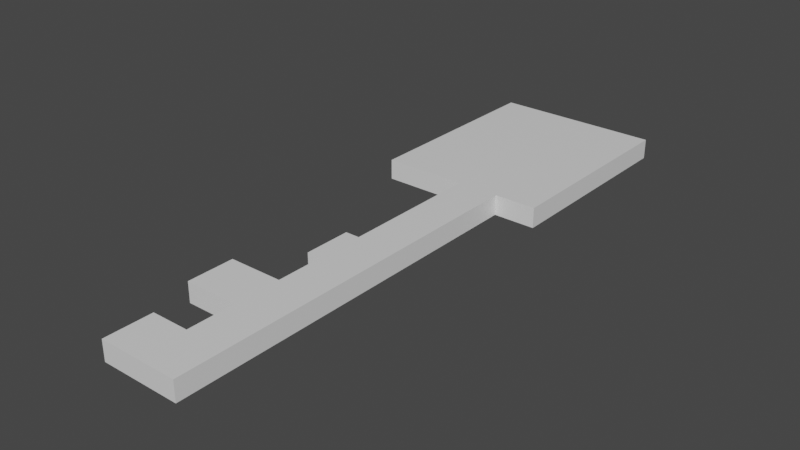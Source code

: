 # Source: Key.blend  (saved by Blender 2.93.21; exported with 4.5.12 LTS)
import bpy
from mathutils import Matrix  # noqa: F401  (used for matrix-valued properties, if any)

bpy.ops.wm.read_factory_settings(use_empty=True)
scene = bpy.context.scene
scene.name = 'Scene'

# ---- collections
col_collection = bpy.data.collections.new('Collection'); scene.collection.children.link(col_collection)

# ---- materials (node trees are filled in below, after node groups)
mat_material = bpy.data.materials.new('Material')
mat_material.alpha_threshold = 0.0
mat_material.use_transparent_shadow = False
mat_material.line_color = (0.0, 0.0, 0.0, 1.0)

# ---- material node trees
mat_material.use_nodes = True; mat_material.node_tree.nodes.clear()
_N = mat_material.node_tree.nodes; _L = mat_material.node_tree.links
n0 = _N.new('ShaderNodeOutputMaterial'); n0.name = 'Material Output'; n0.location = (300, 300)
n1 = _N.new('ShaderNodeBsdfPrincipled'); n1.name = 'Principled BSDF'; n1.location = (10, 300)
n1.distribution = 'GGX'
n1.subsurface_method = 'BURLEY'
n1.inputs[2].default_value = 0.4
n1.inputs[3].default_value = 1.45
n1.inputs[27].default_value = (0.0, 0.0, 0.0, 1.0)
n1.inputs[28].default_value = 1.0
_L.new(n1.outputs[0], n0.inputs[0])
n0.is_active_output = True

# ---- world
world_world = bpy.data.worlds.new('World'); scene.world = world_world
world_world.use_nodes = True; world_world.node_tree.nodes.clear()
_N = world_world.node_tree.nodes; _L = world_world.node_tree.links
n0 = _N.new('ShaderNodeOutputWorld'); n0.name = 'World Output'; n0.location = (300, 300)
n1 = _N.new('ShaderNodeBackground'); n1.name = 'Background'; n1.location = (10, 300)
n1.inputs[0].default_value = (0.05088, 0.05088, 0.05088, 1.0)
_L.new(n1.outputs[0], n0.inputs[0])
n0.is_active_output = True
world_world.color = (0.05088, 0.05088, 0.05088)
world_world.use_sun_shadow = False
world_world.sun_shadow_jitter_overblur = 0.0

# ---- meshes
me_cube = bpy.data.meshes.new('Cube')
me_cube.from_pydata([(1.0, 1.0, 1.0), (1.0, 1.0, -1.0), (1.0, -1.0, 1.0), (1.0, -1.0, -1.0), (-1.0, 1.0, 1.0), (-1.0, 1.0, -1.0), (-1.0, -1.0, 1.0), (-1.0, -1.0, -1.0), (0.0, 1.0, -1.0), (0.0, -1.0, 1.0), (0.0, -1.0, -1.0), (0.0, 1.0, 1.0), (-0.5, 1.0, -1.0), (-0.5, -1.0, 1.0), (-0.5, -1.0, -1.0), (-0.5, 1.0, 1.0), (0.5, -1.0, -1.0), (0.5, 1.0, 1.0), (0.5, 1.0, -1.0), (0.5, -1.0, 1.0), (0.25, 1.0, -1.0), (0.25, -1.0, 1.0), (0.25, -1.0, -1.0), (0.25, 1.0, 1.0), (-0.25, -1.0, -1.0), (-0.25, 1.0, 1.0), (-0.25, 1.0, -1.0), (-0.25, -1.0, 1.0), (0.25, -4.704, 1.0), (0.0, -4.704, 1.0), (0.0, -4.704, -1.0), (0.25, -4.704, -1.0), (0.5, -4.704, -1.0), (0.5, -4.704, 1.0), (0.5, -2.852, 1.0), (0.5, -2.852, -1.0), (0.0, -2.852, -1.0), (0.0, -2.852, 1.0), (0.25, -2.852, -1.0), (0.25, -2.852, 1.0), (0.5, -3.778, 1.0), (0.0, -3.778, -1.0), (0.25, -3.778, -1.0), (0.25, -3.778, 1.0), (0.5, -3.778, -1.0), (0.0, -3.778, 1.0), (0.5, -1.926, -1.0), (0.0, -1.926, 1.0), (0.5, -1.926, 1.0), (0.0, -1.926, -1.0), (0.25, -1.926, -1.0), (0.25, -1.926, 1.0), (0.5, -2.389, 1.0), (0.0, -2.389, -1.0), (0.25, -2.389, -1.0), (0.25, -2.389, 1.0), (0.5, -2.389, -1.0), (0.0, -2.389, 1.0), (0.5, -3.315, -1.0), (0.0, -3.315, 1.0), (0.5, -3.315, 1.0), (0.0, -3.315, -1.0), (0.25, -3.315, -1.0), (0.25, -3.315, 1.0), (0.5, -4.241, 1.0), (0.0, -4.241, -1.0), (0.25, -4.241, -1.0), (0.25, -4.241, 1.0), (0.5, -4.241, -1.0), (0.0, -4.241, 1.0), (-0.4511, -4.704, 1.0), (-0.4511, -4.704, -1.0), (-0.4511, -4.241, -1.0), (-0.4511, -4.241, 1.0), (-0.6466, -3.315, -1.0), (-0.6466, -3.778, -1.0), (-0.6466, -3.778, 1.0), (-0.6466, -3.315, 1.0), (-0.1701, -2.389, -1.0), (-0.1701, -2.852, -1.0), (-0.1701, -2.852, 1.0), (-0.1701, -2.389, 1.0)], [], [(15, 4, 6, 13), (14, 13, 6, 7), (7, 6, 4, 5), (18, 1, 3, 16), (1, 0, 2, 3), (18, 17, 0, 1), (26, 25, 11, 8), (26, 8, 10, 24), (65, 30, 71, 72), (23, 11, 9, 21), (5, 12, 14, 7), (5, 4, 15, 12), (24, 27, 13, 14), (25, 15, 13, 27), (0, 17, 19, 2), (3, 2, 19, 16), (20, 23, 17, 18), (20, 18, 16, 22), (8, 20, 22, 10), (8, 11, 23, 20), (17, 23, 21, 19), (68, 64, 33, 32), (11, 25, 27, 9), (10, 9, 27, 24), (12, 26, 24, 14), (12, 15, 25, 26), (31, 28, 29, 30), (32, 33, 28, 31), (65, 66, 31, 30), (66, 68, 32, 31), (64, 67, 28, 33), (67, 69, 29, 28), (55, 57, 37, 39), (52, 55, 39, 34), (54, 56, 35, 38), (53, 54, 38, 36), (56, 52, 34, 35), (37, 57, 81, 80), (63, 59, 45, 43), (60, 63, 43, 40), (62, 58, 44, 42), (61, 62, 42, 41), (58, 60, 40, 44), (45, 59, 77, 76), (9, 10, 49, 47), (16, 19, 48, 46), (10, 22, 50, 49), (22, 16, 46, 50), (19, 21, 51, 48), (21, 9, 47, 51), (47, 49, 53, 57), (46, 48, 52, 56), (49, 50, 54, 53), (50, 46, 56, 54), (48, 51, 55, 52), (51, 47, 57, 55), (37, 36, 61, 59), (35, 34, 60, 58), (36, 38, 62, 61), (38, 35, 58, 62), (34, 39, 63, 60), (39, 37, 59, 63), (43, 45, 69, 67), (40, 43, 67, 64), (42, 44, 68, 66), (41, 42, 66, 65), (44, 40, 64, 68), (45, 41, 65, 69), (73, 72, 71, 70), (69, 65, 72, 73), (29, 69, 73, 70), (30, 29, 70, 71), (77, 74, 75, 76), (41, 45, 76, 75), (59, 61, 74, 77), (61, 41, 75, 74), (81, 78, 79, 80), (53, 36, 79, 78), (36, 37, 80, 79), (57, 53, 78, 81)])
_uv = me_cube.uv_layers.new(name='UVMap')
_uv.uv.foreach_set('vector', [0.8125, 0.5, 0.875, 0.5, 0.875, 0.75, 0.8125, 0.75, 0.375, 0.9375, 0.625, 0.9375, 0.625, 1.0, 0.375, 1.0, 0.375, 0.0, 0.625, 0.0, 0.625, 0.25, 0.375, 0.25, 0.3125, 0.5, 0.375, 0.5, 0.375, 0.75, 0.3125, 0.75, 0.375, 0.5, 0.625, 0.5, 0.625, 0.75, 0.375, 0.75, 0.375, 0.4375, 0.625, 0.4375, 0.625, 0.5, 0.375, 0.5, 0.375, 0.3438, 0.625, 0.3438, 0.625, 0.375, 0.375, 0.375, 0.2188, 0.5, 0.25, 0.5, 0.25, 0.75, 0.2188, 0.75, 0.25, 0.75, 0.25, 0.75, 0.25, 0.75, 0.25, 0.75, 0.7188, 0.5, 0.75, 0.5, 0.75, 0.75, 0.7188, 0.75, 0.125, 0.5, 0.1875, 0.5, 0.1875, 0.75, 0.125, 0.75, 0.375, 0.25, 0.625, 0.25, 0.625, 0.3125, 0.375, 0.3125, 0.375, 0.9062, 0.625, 0.9062, 0.625, 0.9375, 0.375, 0.9375, 0.7812, 0.5, 0.8125, 0.5, 0.8125, 0.75, 0.7812, 0.75, 0.625, 0.5, 0.6875, 0.5, 0.6875, 0.75, 0.625, 0.75, 0.375, 0.75, 0.625, 0.75, 0.625, 0.8125, 0.375, 0.8125, 0.375, 0.4062, 0.625, 0.4062, 0.625, 0.4375, 0.375, 0.4375, 0.2812, 0.5, 0.3125, 0.5, 0.3125, 0.75, 0.2812, 0.75, 0.25, 0.5, 0.2812, 0.5, 0.2812, 0.75, 0.25, 0.75, 0.375, 0.375, 0.625, 0.375, 0.625, 0.4062, 0.375, 0.4062, 0.6875, 0.5, 0.7188, 0.5, 0.7188, 0.75, 0.6875, 0.75, 0.375, 0.8125, 0.625, 0.8125, 0.625, 0.8125, 0.375, 0.8125, 0.75, 0.5, 0.7812, 0.5, 0.7812, 0.75, 0.75, 0.75, 0.375, 0.875, 0.625, 0.875, 0.625, 0.9062, 0.375, 0.9062, 0.1875, 0.5, 0.2188, 0.5, 0.2188, 0.75, 0.1875, 0.75, 0.375, 0.3125, 0.625, 0.3125, 0.625, 0.3438, 0.375, 0.3438, 0.375, 0.8438, 0.625, 0.8438, 0.625, 0.875, 0.375, 0.875, 0.375, 0.8125, 0.625, 0.8125, 0.625, 0.8438, 0.375, 0.8438, 0.25, 0.75, 0.2812, 0.75, 0.2812, 0.75, 0.25, 0.75, 0.2812, 0.75, 0.3125, 0.75, 0.3125, 0.75, 0.2812, 0.75, 0.6875, 0.75, 0.7188, 0.75, 0.7188, 0.75, 0.6875, 0.75, 0.7188, 0.75, 0.75, 0.75, 0.75, 0.75, 0.7188, 0.75, 0.7188, 0.75, 0.75, 0.75, 0.75, 0.75, 0.7188, 0.75, 0.6875, 0.75, 0.7188, 0.75, 0.7188, 0.75, 0.6875, 0.75, 0.2812, 0.75, 0.3125, 0.75, 0.3125, 0.75, 0.2812, 0.75, 0.25, 0.75, 0.2812, 0.75, 0.2812, 0.75, 0.25, 0.75, 0.375, 0.8125, 0.625, 0.8125, 0.625, 0.8125, 0.375, 0.8125, 0.75, 0.75, 0.75, 0.75, 0.75, 0.75, 0.75, 0.75, 0.7188, 0.75, 0.75, 0.75, 0.75, 0.75, 0.7188, 0.75, 0.6875, 0.75, 0.7188, 0.75, 0.7188, 0.75, 0.6875, 0.75, 0.2812, 0.75, 0.3125, 0.75, 0.3125, 0.75, 0.2812, 0.75, 0.25, 0.75, 0.2812, 0.75, 0.2812, 0.75, 0.25, 0.75, 0.375, 0.8125, 0.625, 0.8125, 0.625, 0.8125, 0.375, 0.8125, 0.75, 0.75, 0.75, 0.75, 0.75, 0.75, 0.75, 0.75, 0.625, 0.875, 0.375, 0.875, 0.375, 0.875, 0.625, 0.875, 0.375, 0.8125, 0.625, 0.8125, 0.625, 0.8125, 0.375, 0.8125, 0.25, 0.75, 0.2812, 0.75, 0.2812, 0.75, 0.25, 0.75, 0.2812, 0.75, 0.3125, 0.75, 0.3125, 0.75, 0.2812, 0.75, 0.6875, 0.75, 0.7188, 0.75, 0.7188, 0.75, 0.6875, 0.75, 0.7188, 0.75, 0.75, 0.75, 0.75, 0.75, 0.7188, 0.75, 0.625, 0.875, 0.375, 0.875, 0.375, 0.875, 0.625, 0.875, 0.375, 0.8125, 0.625, 0.8125, 0.625, 0.8125, 0.375, 0.8125, 0.25, 0.75, 0.2812, 0.75, 0.2812, 0.75, 0.25, 0.75, 0.2812, 0.75, 0.3125, 0.75, 0.3125, 0.75, 0.2812, 0.75, 0.6875, 0.75, 0.7188, 0.75, 0.7188, 0.75, 0.6875, 0.75, 0.7188, 0.75, 0.75, 0.75, 0.75, 0.75, 0.7188, 0.75, 0.625, 0.875, 0.375, 0.875, 0.375, 0.875, 0.625, 0.875, 0.375, 0.8125, 0.625, 0.8125, 0.625, 0.8125, 0.375, 0.8125, 0.25, 0.75, 0.2812, 0.75, 0.2812, 0.75, 0.25, 0.75, 0.2812, 0.75, 0.3125, 0.75, 0.3125, 0.75, 0.2812, 0.75, 0.6875, 0.75, 0.7188, 0.75, 0.7188, 0.75, 0.6875, 0.75, 0.7188, 0.75, 0.75, 0.75, 0.75, 0.75, 0.7188, 0.75, 0.7188, 0.75, 0.75, 0.75, 0.75, 0.75, 0.7188, 0.75, 0.6875, 0.75, 0.7188, 0.75, 0.7188, 0.75, 0.6875, 0.75, 0.2812, 0.75, 0.3125, 0.75, 0.3125, 0.75, 0.2812, 0.75, 0.25, 0.75, 0.2812, 0.75, 0.2812, 0.75, 0.25, 0.75, 0.375, 0.8125, 0.625, 0.8125, 0.625, 0.8125, 0.375, 0.8125, 0.625, 0.875, 0.375, 0.875, 0.375, 0.875, 0.625, 0.875, 0.625, 0.875, 0.375, 0.875, 0.375, 0.875, 0.625, 0.875, 0.625, 0.875, 0.375, 0.875, 0.375, 0.875, 0.625, 0.875, 0.75, 0.75, 0.75, 0.75, 0.75, 0.75, 0.75, 0.75, 0.375, 0.875, 0.625, 0.875, 0.625, 0.875, 0.375, 0.875, 0.625, 0.875, 0.375, 0.875, 0.375, 0.875, 0.625, 0.875, 0.375, 0.875, 0.625, 0.875, 0.625, 0.875, 0.375, 0.875, 0.625, 0.875, 0.375, 0.875, 0.375, 0.875, 0.625, 0.875, 0.25, 0.75, 0.25, 0.75, 0.25, 0.75, 0.25, 0.75, 0.625, 0.875, 0.375, 0.875, 0.375, 0.875, 0.625, 0.875, 0.25, 0.75, 0.25, 0.75, 0.25, 0.75, 0.25, 0.75, 0.375, 0.875, 0.625, 0.875, 0.625, 0.875, 0.375, 0.875, 0.625, 0.875, 0.375, 0.875, 0.375, 0.875, 0.625, 0.875])
me_cube.materials.append(mat_material)
me_cube.use_remesh_preserve_volume = False
me_cube.use_remesh_preserve_attributes = False
me_cube.use_mirror_vertex_groups = False
me_cube.update()

# ---- objects
ob_cube = bpy.data.objects.new('Cube', me_cube)

# ---- transforms, parenting, visibility, modifiers, constraints
ob_cube.location = (0.0, 0.0, 0.0)
ob_cube.scale = (0.8137, 1.0, 0.09794)
ob_cube.lock_rotations_4d = False
ob_cube.empty_display_type = 'ARROWS'
ob_cube.lineart.crease_threshold = 0.0

# ---- collection membership
col_collection.objects.link(ob_cube)

# ---- scene / render settings (as saved in the file)
scene.frame_start = 1; scene.frame_end = 250; scene.frame_set(1)
scene.render.engine = 'BLENDER_EEVEE_NEXT'
scene.cycles.use_denoising = False
scene.cycles.samples = 128
scene.cycles.sampling_pattern = 'TABULATED_SOBOL'
scene.cycles.use_adaptive_sampling = False
scene.cycles.use_light_tree = False
scene.view_settings.view_transform = 'Filmic'
bpy.context.view_layer.update()

# ---- added for rendering (the .blend has no active camera and no usable light): camera, sun
cam_auto = bpy.data.cameras.new('AutoCamera')
cam_auto.lens = 50.0
cam_auto.sensor_width = 36.0
cam_auto.clip_end = 1000.0
ob_auto_camera = bpy.data.objects.new('AutoCamera', cam_auto)
scene.collection.objects.link(ob_auto_camera)
ob_auto_camera.location = (5.49149, -8.44203, 4.39319)
ob_auto_camera.rotation_euler = (1.09748, -7.21219e-08, 0.694738)
scene.camera = ob_auto_camera
light_auto_sun = bpy.data.lights.new('AutoSun', 'SUN')
light_auto_sun.energy = 3.0
light_auto_sun.angle = 0.0523599
ob_auto_sun = bpy.data.objects.new('AutoSun', light_auto_sun)
scene.collection.objects.link(ob_auto_sun)
ob_auto_sun.rotation_euler = (0.872665, 0.174533, 0.523599)
bpy.context.view_layer.update()
